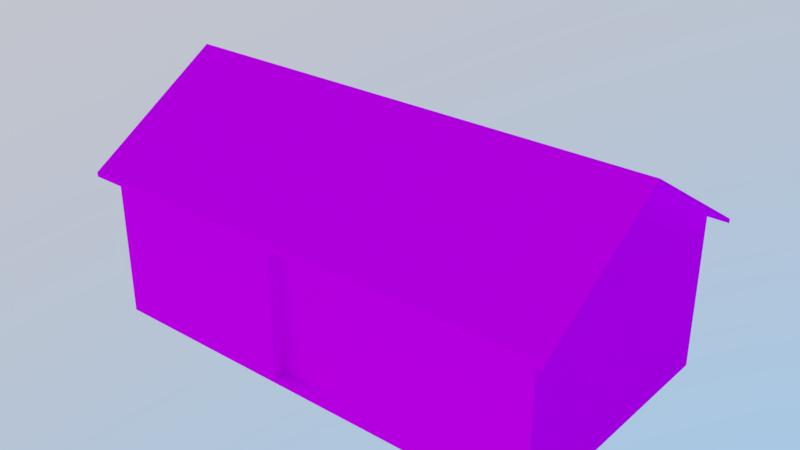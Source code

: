 # Source: residencia_de_taipa.blend  (saved by Blender 2.79.0; exported with 4.5.12 LTS)
import bpy
from mathutils import Matrix  # noqa: F401  (used for matrix-valued properties, if any)

bpy.ops.wm.read_factory_settings(use_empty=True)
scene = bpy.context.scene
scene.name = 'Scene'

# ---- collections
col_collection_1 = bpy.data.collections.new('Collection 1'); scene.collection.children.link(col_collection_1)

# ---- images (referenced by path relative to the original .blend; pixels are not part of the script)
import os
ASSET_DIR = os.environ.get("B2B_ASSET_DIR", "")  # directory of the original .blend (textures are referenced by path, not embedded)
HERE = os.path.dirname(os.path.abspath(__file__))  # packed textures are extracted next to this script under _unpacked/

def load_image(name, relpath, width, height, colorspace="sRGB"):
    """Load a texture the original file referenced (path relative to the .blend, or extracted next to this script)."""
    p = next((c for c in (os.path.join(HERE, relpath), os.path.join(ASSET_DIR, relpath)) if relpath and os.path.exists(c)), "")
    if p:
        img = bpy.data.images.load(p, check_existing=True)
        img.name = name
    else:  # same state as the original file: an image datablock whose file is absent (Cycles renders it pink)
        img = bpy.data.images.new(name, width, height)
        img.source = "FILE"
        img.filepath = "//" + (relpath or name)
    img.colorspace_settings.name = colorspace
    return img
img_residencia_de_taipa_png = load_image('residencia de taipa.png', 'Texturas/residencia de taipa.png', 1024, 1024, 'sRGB')
img_residencia_de_taipa_resdienciadetaipa_albedotransparency_png = load_image('residencia de taipa_ResdienciaDeTaipa_AlbedoTransparency.png', 'Texturas/ResidenciaDeTaipa.png', 1024, 1024, 'sRGB')

# ---- materials (node trees are filled in below, after node groups)
mat_residenciadetaipa = bpy.data.materials.new('ResidenciaDeTaipa')
mat_residenciadetaipa.alpha_threshold = 0.0
mat_residenciadetaipa.roughness = 0.5
mat_resdienciadetaipa = bpy.data.materials.new('ResdienciaDeTaipa')
mat_resdienciadetaipa.alpha_threshold = 0.0
mat_resdienciadetaipa.roughness = 0.5

# ---- material node trees
mat_residenciadetaipa.use_nodes = True; mat_residenciadetaipa.node_tree.nodes.clear()
_N = mat_residenciadetaipa.node_tree.nodes; _L = mat_residenciadetaipa.node_tree.links
n0 = _N.new('ShaderNodeOutputMaterial'); n0.name = 'Material Output'; n0.location = (300, 300)
n1 = _N.new('ShaderNodeBsdfDiffuse'); n1.name = 'Diffuse BSDF'; n1.location = (10, 300)
n2 = _N.new('ShaderNodeTexImage'); n2.name = 'Image Texture'; n2.location = (-240, 306)
n2.width = 140
n2.image = img_residencia_de_taipa_png
_L.new(n1.outputs[0], n0.inputs[0])
_L.new(n2.outputs[0], n1.inputs[0])
n0.is_active_output = True
mat_resdienciadetaipa.use_nodes = True; mat_resdienciadetaipa.node_tree.nodes.clear()
_N = mat_resdienciadetaipa.node_tree.nodes; _L = mat_resdienciadetaipa.node_tree.links
n0 = _N.new('ShaderNodeOutputMaterial'); n0.name = 'Material Output'; n0.location = (300, 300)
n1 = _N.new('ShaderNodeBsdfDiffuse'); n1.name = 'Diffuse BSDF'; n1.location = (145, 371)
n2 = _N.new('ShaderNodeTexImage'); n2.name = 'Image Texture'; n2.location = (-403, 215)
n2.width = 140
n2.image = img_residencia_de_taipa_resdienciadetaipa_albedotransparency_png
_L.new(n1.outputs[0], n0.inputs[0])
_L.new(n2.outputs[0], n1.inputs[0])
n0.is_active_output = True

# ---- world
world_world = bpy.data.worlds.new('World'); scene.world = world_world
world_world.use_nodes = True; world_world.node_tree.nodes.clear()
_N = world_world.node_tree.nodes; _L = world_world.node_tree.links
n0 = _N.new('ShaderNodeOutputWorld'); n0.name = 'World Output'; n0.location = (300, 300)
n1 = _N.new('ShaderNodeBackground'); n1.name = 'Background'; n1.location = (10, 300)
n1.inputs[1].default_value = 3.3
n2 = _N.new('ShaderNodeTexSky'); n2.name = 'Sky Texture'; n2.location = (-190, 300)
n2.sky_type = 'HOSEK_WILKIE'
n2.sun_direction = (-0.2887, -0.1715, 0.9419)
n2.turbidity = 6.0
n2.ground_albedo = 0.4834
n2.sun_elevation = 1.571
_L.new(n1.outputs[0], n0.inputs[0])
_L.new(n2.outputs[0], n1.inputs[0])
n0.is_active_output = True
world_world.color = (0.05088, 0.05088, 0.05088)
world_world.use_sun_shadow = False
world_world.sun_shadow_jitter_overblur = 0.0
world_world.cycles.sampling_method = 'MANUAL'

# ---- meshes
me_cube_002 = bpy.data.meshes.new('Cube.002')
me_cube_002.from_pydata([(-0.4047, -1.829, 0.7718), (-3.027, -2.005, -1.223), (-3.027, -2.005, 0.8345), (-3.027, 1.485, -1.223), (-3.027, 1.485, 0.8345), (3.199, -2.005, -1.223), (3.199, -2.005, 0.8345), (3.199, 1.485, -1.223), (3.199, 1.485, 0.8345), (-3.027, -0.26, 1.911), (3.199, -0.26, 1.911), (-1.989, 1.485, -0.3792), (-1.089, 1.485, -0.3792), (-1.089, 1.485, 0.4428), (-1.989, 1.485, 0.4428), (0.8863, 1.485, 0.4428), (0.8863, 1.485, -0.3792), (1.786, 1.485, -0.3792), (1.786, 1.485, 0.4428), (-0.2618, 1.485, -1.223), (-1.989, 1.389, -0.3792), (-1.089, 1.389, -0.3792), (-1.089, 1.389, 0.4428), (-1.989, 1.389, 0.4428), (0.8863, 1.389, 0.4428), (0.8863, 1.389, -0.3792), (1.786, 1.389, -0.3792), (1.786, 1.389, 0.4428), (6.632e-05, 1.485, 0.8345), (-0.4047, -1.829, -1.175), (-0.4047, -2.005, -1.223), (-0.4047, -2.005, 0.8345), (-0.4047, -2.005, 0.7718), (-0.4047, -2.005, -1.175), (0.5761, -2.005, -1.223), (0.5761, -1.829, -1.175), (0.5761, -2.005, 0.7718), (0.5761, -2.005, 0.8345), (0.5761, -2.005, -1.175), (0.5761, -1.829, 0.7718)], [], [(35, 38, 36, 39), (1, 2, 4, 3), (16, 19, 12), (7, 8, 6, 5), (36, 5, 6), (21, 20, 23, 22), (33, 29, 0, 32), (38, 34, 5), (10, 6, 8), (4, 2, 9), (6, 37, 36), (18, 8, 7, 17), (19, 3, 11, 12), (13, 12, 21, 22), (14, 11, 3, 4), (15, 16, 12, 13), (11, 14, 23, 20), (24, 27, 26, 25), (13, 14, 4, 28), (19, 16, 17, 7), (15, 18, 27, 24), (17, 16, 25, 26), (14, 13, 22, 23), (12, 11, 20, 21), (18, 17, 26, 27), (16, 15, 24, 25), (28, 8, 18, 15), (15, 13, 28), (39, 36, 32, 0), (32, 31, 2), (30, 33, 1), (33, 32, 1), (1, 32, 2), (36, 38, 5), (30, 34, 38, 33), (31, 32, 36, 37), (29, 33, 38, 35), (29, 35, 39, 0)])
_uv = me_cube_002.uv_layers.new(name='UVMap')
_uv.uv.foreach_set('vector', [0.9753, 0.001218, 0.9987, 0.001218, 0.9987, 0.2383, 0.9753, 0.2383, 0.9726, 0.8534, 0.6985, 0.8534, 0.6985, 0.4285, 0.9726, 0.4285, 0.3905, 0.4777, 0.2781, 0.3379, 0.3905, 0.2372, 0.9726, 0.4261, 0.6985, 0.4261, 0.6985, 0.001218, 0.9726, 0.001218, 0.2671, 0.3205, 0.001333, 0.001218, 0.2755, 0.001218, 0.2442, 0.7617, 0.2442, 0.8713, 0.1347, 0.8713, 0.1347, 0.7617, 0.9987, 0.4778, 0.9753, 0.4778, 0.9753, 0.2407, 0.9987, 0.2407, 0.00767, 0.3205, 0.001333, 0.3205, 0.001333, 0.001218, 0.555, 0.2136, 0.6985, 0.001218, 0.6985, 0.4261, 0.6985, 0.4285, 0.6985, 0.8534, 0.555, 0.6409, 0.2755, 0.001218, 0.2755, 0.3205, 0.2671, 0.3205, 0.5001, 0.5873, 0.5523, 0.7593, 0.2781, 0.7593, 0.3905, 0.5873, 0.2781, 0.3379, 0.2781, 0.001218, 0.3905, 0.1276, 0.3905, 0.2372, 0.5014, 0.7617, 0.5014, 0.8618, 0.4886, 0.8618, 0.4886, 0.7617, 0.5001, 0.1276, 0.3905, 0.1276, 0.2781, 0.001218, 0.5523, 0.001218, 0.5001, 0.4777, 0.3905, 0.4777, 0.3905, 0.2372, 0.5001, 0.2372, 0.5195, 0.8618, 0.5195, 0.7617, 0.5323, 0.7617, 0.5323, 0.8618, 0.2469, 0.8713, 0.2469, 0.7617, 0.3565, 0.7617, 0.3565, 0.8713, 0.5001, 0.2372, 0.5001, 0.1276, 0.5523, 0.001218, 0.5523, 0.3698, 0.2781, 0.3379, 0.3905, 0.4777, 0.3905, 0.5873, 0.2781, 0.7593, 0.4577, 0.8713, 0.4577, 0.7617, 0.4705, 0.7617, 0.4705, 0.8713, 0.455, 0.7617, 0.455, 0.8713, 0.4422, 0.8713, 0.4422, 0.7617, 0.4113, 0.8713, 0.4113, 0.7617, 0.4241, 0.7617, 0.4241, 0.8713, 0.4395, 0.7617, 0.4395, 0.8713, 0.4267, 0.8713, 0.4267, 0.7617, 0.504, 0.8618, 0.504, 0.7617, 0.5168, 0.7617, 0.5168, 0.8618, 0.4731, 0.8618, 0.4731, 0.7617, 0.4859, 0.7617, 0.4859, 0.8618, 0.5523, 0.3698, 0.5523, 0.7593, 0.5001, 0.5873, 0.5001, 0.4777, 0.5001, 0.4777, 0.5001, 0.2372, 0.5523, 0.3698, 0.4086, 0.8811, 0.3852, 0.8811, 0.3852, 0.7617, 0.4086, 0.7617, 0.2671, 0.44, 0.2755, 0.44, 0.2755, 0.7593, 0.001333, 0.44, 0.00767, 0.44, 0.001333, 0.7593, 0.00767, 0.44, 0.2671, 0.44, 0.001333, 0.7593, 0.001333, 0.7593, 0.2671, 0.44, 0.2755, 0.7593, 0.2671, 0.3205, 0.00767, 0.3205, 0.001333, 0.001218, 0.001333, 0.44, 0.001333, 0.3205, 0.00767, 0.3205, 0.00767, 0.44, 0.2755, 0.44, 0.2671, 0.44, 0.2671, 0.3205, 0.2755, 0.3205, 0.3591, 0.7617, 0.3825, 0.7617, 0.3825, 0.8811, 0.3591, 0.8811, 0.132, 0.9988, 0.001333, 0.9988, 0.001333, 0.7617, 0.132, 0.7617])
_uv.active_render = True
_uv = me_cube_002.uv_layers.new(name='UVMap.001')
_uv.uv.foreach_set('vector', [0.899, 0.8937, 0.899, 0.8431, 0.701, 0.8431, 0.701, 0.8937, 0.799, 0.001001, 0.601, 0.001001, 0.601, 0.4201, 0.799, 0.4201, 0.899, 0.8967, 0.899, 0.999, 0.802, 0.999, 0.399, 0.2095, 0.399, 0.001001, 0.001001, 0.001001, 0.001001, 0.2095, 0.801, 0.2095, 0.999, 0.001001, 0.201, 0.6306, 0.699, 0.8431, 0.601, 0.8431, 0.601, 0.9464, 0.699, 0.9464, 0.949, 0.2115, 0.901, 0.2115, 0.901, 0.4201, 0.949, 0.4201, 0.001001, 0.5268, 0.199, 0.5268, 0.999, 0.001001, 0.799, 0.8411, 0.799, 0.6336, 0.602, 0.8411, 0.601, 0.8401, 0.798, 0.6326, 0.601, 0.6326, 0.201, 0.6306, 0.3005, 0.6306, 0.801, 0.2095, 0.399, 0.6326, 0.201, 0.6326, 0.201, 0.8411, 0.399, 0.8411, 0.401, 0.9464, 0.599, 0.9464, 0.599, 0.8431, 0.401, 0.8431, 0.949, 0.9464, 0.949, 0.8431, 0.901, 0.8431, 0.901, 0.9464, 0.201, 0.9464, 0.399, 0.9464, 0.399, 0.8431, 0.201, 0.8431, 0.899, 0.4221, 0.801, 0.4221, 0.801, 0.6306, 0.899, 0.6306, 0.401, 0.999, 0.499, 0.999, 0.499, 0.9484, 0.401, 0.9484, 0.799, 0.8957, 0.701, 0.8957, 0.701, 0.999, 0.799, 0.999, 0.899, 0.4201, 0.899, 0.2115, 0.801, 0.2115, 0.801, 0.4201, 0.799, 0.4221, 0.601, 0.4221, 0.601, 0.6306, 0.799, 0.6306, 0.001001, 0.999, 0.099, 0.999, 0.099, 0.9484, 0.001001, 0.9484, 0.949, 0.8411, 0.949, 0.7378, 0.901, 0.7378, 0.901, 0.8411, 0.201, 0.999, 0.299, 0.999, 0.299, 0.9484, 0.201, 0.9484, 0.949, 0.6306, 0.949, 0.5273, 0.901, 0.5273, 0.901, 0.6306, 0.301, 0.999, 0.399, 0.999, 0.399, 0.9484, 0.301, 0.9484, 0.949, 0.7358, 0.949, 0.6326, 0.901, 0.6326, 0.901, 0.7358, 0.001001, 0.9464, 0.199, 0.9464, 0.199, 0.8431, 0.001001, 0.8431, 0.898, 0.8957, 0.801, 0.998, 0.801, 0.8957, 0.1745, 0.999, 0.1745, 0.9484, 0.15, 0.9484, 0.15, 0.999, 0.4, 0.4221, 0.4, 0.6306, 0.599, 0.8411, 0.199, 0.6316, 0.401, 0.6326, 0.199, 0.8411, 0.401, 0.6326, 0.4, 0.4221, 0.199, 0.8411, 0.199, 0.8411, 0.4, 0.4221, 0.599, 0.8411, 0.801, 0.2095, 0.001001, 0.5268, 0.999, 0.001001, 0.199, 0.6316, 0.199, 0.5268, 0.001001, 0.5268, 0.001001, 0.6316, 0.4, 0.6306, 0.4, 0.4221, 0.3005, 0.4221, 0.3005, 0.6306, 0.949, 0.4737, 0.901, 0.4737, 0.901, 0.4995, 0.949, 0.4995, 0.85, 0.6326, 0.8255, 0.6326, 0.8255, 0.8411, 0.85, 0.8411])
me_cube_002.materials.append(mat_residenciadetaipa)
me_cube_002.use_remesh_preserve_volume = False
me_cube_002.use_remesh_preserve_attributes = False
me_cube_002.use_mirror_vertex_groups = False
me_cube_002.update()
me_cube_000 = bpy.data.meshes.new('Cube.000')
me_cube_000.from_pydata([(-0.4047, -1.829, 0.7718), (-3.027, -2.005, -1.223), (-3.027, -2.005, 0.8345), (-3.027, 1.485, -1.223), (-3.027, 1.485, 0.8345), (3.199, -2.005, -1.223), (3.199, -2.005, 0.8345), (3.199, 1.485, -1.223), (3.199, 1.485, 0.8345), (-3.027, -0.26, 1.911), (3.199, -0.26, 1.911), (-1.989, 1.485, -0.3792), (-1.089, 1.485, -0.3792), (-1.089, 1.485, 0.4428), (-1.989, 1.485, 0.4428), (0.8863, 1.485, 0.4428), (0.8863, 1.485, -0.3792), (1.786, 1.485, -0.3792), (1.786, 1.485, 0.4428), (-0.2618, 1.485, -1.223), (-1.989, 1.389, -0.3792), (-1.089, 1.389, -0.3792), (-1.089, 1.389, 0.4428), (-1.989, 1.389, 0.4428), (0.8863, 1.389, 0.4428), (0.8863, 1.389, -0.3792), (1.786, 1.389, -0.3792), (1.786, 1.389, 0.4428), (6.632e-05, 1.485, 0.8345), (-0.4047, -1.829, -1.175), (-0.4047, -2.005, -1.223), (-0.4047, -2.005, 0.8345), (-0.4047, -2.005, 0.7718), (-0.4047, -2.005, -1.175), (0.5761, -2.005, -1.223), (0.5761, -1.829, -1.175), (0.5761, -2.005, 0.7718), (0.5761, -2.005, 0.8345), (0.5761, -2.005, -1.175), (0.5761, -1.829, 0.7718)], [], [(35, 38, 36, 39), (1, 2, 4, 3), (16, 19, 12), (7, 8, 6, 5), (36, 5, 6), (21, 20, 23, 22), (33, 29, 0, 32), (38, 34, 5), (10, 6, 8), (4, 2, 9), (6, 37, 36), (18, 8, 7, 17), (19, 3, 11, 12), (13, 12, 21, 22), (14, 11, 3, 4), (15, 16, 12, 13), (11, 14, 23, 20), (24, 27, 26, 25), (13, 14, 4, 28), (19, 16, 17, 7), (15, 18, 27, 24), (17, 16, 25, 26), (14, 13, 22, 23), (12, 11, 20, 21), (18, 17, 26, 27), (16, 15, 24, 25), (28, 8, 18, 15), (15, 13, 28), (39, 36, 32, 0), (32, 31, 2), (30, 33, 1), (33, 32, 1), (1, 32, 2), (36, 38, 5), (30, 34, 38, 33), (31, 32, 36, 37), (29, 33, 38, 35), (29, 35, 39, 0)])
_uv = me_cube_000.uv_layers.new(name='UVMap')
_uv.uv.foreach_set('vector', [0.0199, 0.2693, 0.01086, 0.2693, 0.01086, 0.1691, 0.0199, 0.1691, 0.9999, 6.722e-05, 0.9999, 0.1059, 0.8204, 0.1059, 0.8204, 6.767e-05, 0.619, 0.04347, 0.6781, 6.796e-05, 0.7206, 0.04347, 0.5, 6.828e-05, 0.5, 0.1059, 0.3204, 0.1059, 0.3204, 6.865e-05, 0.1855, 0.1027, 0.3204, 6.865e-05, 0.3204, 0.1059, 0.8238, 0.4261, 0.8238, 0.5817, 0.6818, 0.5817, 0.6818, 0.4261, 0.01086, 0.3197, 0.0199, 0.3197, 0.0199, 0.4199, 0.01086, 0.4199, 0.1855, 0.002515, 0.1855, 6.82e-05, 0.3204, 6.865e-05, 0.4102, 0.1613, 0.3204, 0.1059, 0.5, 0.1059, 0.8204, 0.1059, 0.9999, 0.1059, 0.9102, 0.1613, 0.3204, 0.1059, 0.1855, 0.1059, 0.1855, 0.1027, 0.5727, 0.08578, 0.5, 0.1059, 0.5, 6.828e-05, 0.5727, 0.04347, 0.6781, 6.796e-05, 0.8204, 6.767e-05, 0.767, 0.04347, 0.7206, 0.04347, 0.02004, 0.1651, 0.06234, 0.1651, 0.06234, 0.17, 0.02004, 0.17, 0.767, 0.08578, 0.767, 0.04347, 0.8204, 6.767e-05, 0.8204, 0.1059, 0.619, 0.08578, 0.619, 0.04347, 0.7206, 0.04347, 0.7206, 0.08578, 0.1087, 0.1651, 0.151, 0.1651, 0.151, 0.17, 0.1087, 0.17, 0.8243, 0.4261, 0.9798, 0.4261, 0.9798, 0.5682, 0.8243, 0.5682, 0.7206, 0.08578, 0.767, 0.08578, 0.8204, 0.1059, 0.6646, 0.1059, 0.6781, 6.796e-05, 0.619, 0.04347, 0.5727, 0.04347, 0.5, 6.828e-05, 0.1509, 0.1701, 0.1972, 0.1701, 0.1972, 0.1751, 0.1509, 0.1751, 0.06234, 0.1701, 0.1086, 0.1701, 0.1086, 0.1751, 0.06234, 0.1751, 0.151, 0.1651, 0.1973, 0.1651, 0.1973, 0.17, 0.151, 0.17, 0.06234, 0.1651, 0.1087, 0.1651, 0.1087, 0.17, 0.06234, 0.17, 0.02004, 0.1701, 0.06234, 0.1701, 0.06234, 0.1751, 0.02004, 0.1751, 0.1086, 0.1701, 0.1509, 0.1701, 0.1509, 0.1751, 0.1086, 0.1751, 0.6646, 0.1059, 0.5, 0.1059, 0.5727, 0.08578, 0.619, 0.08578, 0.619, 0.08578, 0.7206, 0.08578, 0.6646, 0.1059, 0.0199, 0.1691, 0.01086, 0.1691, 0.01086, 0.1186, 0.0199, 0.1186, 0.135, 0.1027, 0.135, 0.1059, 6.729e-05, 0.1059, 0.135, 6.801e-05, 0.135, 0.002515, 6.741e-05, 6.764e-05, 0.135, 0.002515, 0.135, 0.1027, 6.741e-05, 6.764e-05, 6.741e-05, 6.764e-05, 0.135, 0.1027, 6.729e-05, 0.1059, 0.1855, 0.1027, 0.1855, 0.002515, 0.3204, 6.865e-05, 0.135, 6.801e-05, 0.1855, 6.82e-05, 0.1855, 0.002515, 0.135, 0.002515, 0.135, 0.1059, 0.135, 0.1027, 0.1855, 0.1027, 0.1855, 0.1059, 0.0199, 0.3197, 0.01086, 0.3197, 0.01086, 0.2693, 0.0199, 0.2693, 0.491, 0.3024, 0.491, 0.133, 0.8274, 0.133, 0.8274, 0.3024])
_uv.active_render = True
_uv = me_cube_000.uv_layers.new(name='UVMap.001')
_uv.uv.foreach_set('vector', [0.899, 0.8937, 0.899, 0.8431, 0.701, 0.8431, 0.701, 0.8937, 0.799, 0.001001, 0.601, 0.001001, 0.601, 0.4201, 0.799, 0.4201, 0.899, 0.8967, 0.899, 0.999, 0.802, 0.999, 0.399, 0.2095, 0.399, 0.001001, 0.001001, 0.001001, 0.001001, 0.2095, 0.801, 0.2095, 0.999, 0.001001, 0.201, 0.6306, 0.699, 0.8431, 0.601, 0.8431, 0.601, 0.9464, 0.699, 0.9464, 0.949, 0.2115, 0.901, 0.2115, 0.901, 0.4201, 0.949, 0.4201, 0.001001, 0.5268, 0.199, 0.5268, 0.999, 0.001001, 0.799, 0.8411, 0.799, 0.6336, 0.602, 0.8411, 0.601, 0.8401, 0.798, 0.6326, 0.601, 0.6326, 0.201, 0.6306, 0.3005, 0.6306, 0.801, 0.2095, 0.399, 0.6326, 0.201, 0.6326, 0.201, 0.8411, 0.399, 0.8411, 0.401, 0.9464, 0.599, 0.9464, 0.599, 0.8431, 0.401, 0.8431, 0.949, 0.9464, 0.949, 0.8431, 0.901, 0.8431, 0.901, 0.9464, 0.201, 0.9464, 0.399, 0.9464, 0.399, 0.8431, 0.201, 0.8431, 0.899, 0.4221, 0.801, 0.4221, 0.801, 0.6306, 0.899, 0.6306, 0.401, 0.999, 0.499, 0.999, 0.499, 0.9484, 0.401, 0.9484, 0.799, 0.8957, 0.701, 0.8957, 0.701, 0.999, 0.799, 0.999, 0.899, 0.4201, 0.899, 0.2115, 0.801, 0.2115, 0.801, 0.4201, 0.799, 0.4221, 0.601, 0.4221, 0.601, 0.6306, 0.799, 0.6306, 0.001001, 0.999, 0.099, 0.999, 0.099, 0.9484, 0.001001, 0.9484, 0.949, 0.8411, 0.949, 0.7378, 0.901, 0.7378, 0.901, 0.8411, 0.201, 0.999, 0.299, 0.999, 0.299, 0.9484, 0.201, 0.9484, 0.949, 0.6306, 0.949, 0.5273, 0.901, 0.5273, 0.901, 0.6306, 0.301, 0.999, 0.399, 0.999, 0.399, 0.9484, 0.301, 0.9484, 0.949, 0.7358, 0.949, 0.6326, 0.901, 0.6326, 0.901, 0.7358, 0.001001, 0.9464, 0.199, 0.9464, 0.199, 0.8431, 0.001001, 0.8431, 0.898, 0.8957, 0.801, 0.998, 0.801, 0.8957, 0.1745, 0.999, 0.1745, 0.9484, 0.15, 0.9484, 0.15, 0.999, 0.4, 0.4221, 0.4, 0.6306, 0.599, 0.8411, 0.199, 0.6316, 0.401, 0.6326, 0.199, 0.8411, 0.401, 0.6326, 0.4, 0.4221, 0.199, 0.8411, 0.199, 0.8411, 0.4, 0.4221, 0.599, 0.8411, 0.801, 0.2095, 0.001001, 0.5268, 0.999, 0.001001, 0.199, 0.6316, 0.199, 0.5268, 0.001001, 0.5268, 0.001001, 0.6316, 0.4, 0.6306, 0.4, 0.4221, 0.3005, 0.4221, 0.3005, 0.6306, 0.949, 0.4737, 0.901, 0.4737, 0.901, 0.4995, 0.949, 0.4995, 0.85, 0.6326, 0.8255, 0.6326, 0.8255, 0.8411, 0.85, 0.8411])
me_cube_000.materials.append(mat_resdienciadetaipa)
me_cube_000.use_remesh_preserve_volume = False
me_cube_000.use_remesh_preserve_attributes = False
me_cube_000.use_mirror_vertex_groups = False
me_cube_000.update()
me_cube_001 = bpy.data.meshes.new('Cube.001')
me_cube_001.from_pydata([(-3.312, -1.924, -0.3814), (3.312, -1.924, -0.3814), (-3.312, -6.583e-06, 0.8048), (3.312, -6.583e-06, 0.8048), (-3.312, 1.923, -0.3814), (3.312, 1.923, -0.3814), (-3.312, -1.924, -0.4388), (3.312, -1.924, -0.4388), (-3.312, -6.583e-06, 0.7473), (3.312, -6.583e-06, 0.7473), (-3.312, 1.923, -0.4389), (3.312, 1.923, -0.4389), (3.113, 1.745, -0.3295), (-3.113, 1.745, -0.3295), (-3.113, 1.309e-05, 0.7473), (-3.113, -1.745, -0.3295), (3.113, -1.745, -0.3295), (3.113, 1.309e-05, 0.7473)], [], [(0, 1, 3, 2), (2, 3, 5, 4), (5, 3, 9, 11), (2, 4, 10, 8), (3, 1, 7, 9), (0, 2, 8, 6), (4, 5, 11, 10), (1, 0, 6, 7), (9, 7, 16, 17), (12, 11, 9, 17), (10, 11, 12, 13), (8, 10, 13, 14), (6, 8, 14, 15), (7, 6, 15, 16)])
_uv = me_cube_001.uv_layers.new(name='UVMap')
_uv.uv.foreach_set('vector', [0.8439, 0.5382, 4.156, 0.5382, 4.156, 1.5, 0.8439, 1.5, 0.8439, 0.5, 4.156, 0.5, 4.156, 1.462, 0.8439, 1.462, 0.4617, 0.9884, -0.5, 1.581, -0.5, 1.553, 0.4617, 0.9596, 0.5, 0.5815, 1.462, -0.01164, 1.462, -0.04037, 0.5, 0.5527, 0.5, 0.5815, -0.4618, -0.01163, -0.4618, -0.04036, 0.5, 0.5527, 0.5382, 0.9884, 1.5, 1.581, 1.5, 1.553, 0.5382, 0.9596, 0.8439, 0.9884, 4.156, 0.9884, 4.156, 0.9596, 0.8439, 0.9596, 0.1561, 0.9884, -3.156, 0.9884, -3.156, 0.9596, 0.1561, 0.9596, 0.1561, 0.5, 0.1561, -0.4618, 0.05647, -0.3723, 0.05647, 0.5, 0.05647, 0.3723, 0.1561, 0.4617, 0.1561, -0.5, 0.05647, -0.5, 0.8439, 0.4617, 4.156, 0.4617, 4.056, 0.3723, 0.9435, 0.3723, 0.8439, 0.5, 0.8439, 1.462, 0.9435, 1.372, 0.9435, 0.5, 0.8439, 0.5382, 0.8439, 1.5, 0.9435, 1.5, 0.9435, 0.6277, 0.1561, 0.5382, -3.156, 0.5382, -3.056, 0.6277, 0.05647, 0.6277])
_uv.active_render = True
_uv = me_cube_001.uv_layers.new(name='UVMap.001')
_uv.uv.foreach_set('vector', [0.0, 0.0, 0.0, 0.0, 0.0, 0.0, 0.0, 0.0, 0.0, 0.0, 0.0, 0.0, 0.0, 0.0, 0.0, 0.0, 0.0, 0.0, 0.0, 0.0, 0.0, 0.0, 0.0, 0.0, 0.0, 0.0, 0.0, 0.0, 0.0, 0.0, 0.0, 0.0, 0.0, 0.0, 0.0, 0.0, 0.0, 0.0, 0.0, 0.0, 0.0, 0.0, 0.0, 0.0, 0.0, 0.0, 0.0, 0.0, 0.0, 0.0, 0.0, 0.0, 0.0, 0.0, 0.0, 0.0, 0.0, 0.0, 0.0, 0.0, 0.0, 0.0, 0.0, 0.0, 0.0, 0.0, 0.0, 0.0, 0.0, 0.0, 0.0, 0.0, 0.0, 0.0, 0.0, 0.0, 0.0, 0.0, 0.0, 0.0, 0.0, 0.0, 0.0, 0.0, 0.0, 0.0, 0.0, 0.0, 0.0, 0.0, 0.0, 0.0, 0.0, 0.0, 0.0, 0.0, 0.0, 0.0, 0.0, 0.0, 0.0, 0.0, 0.0, 0.0, 0.0, 0.0, 0.0, 0.0, 0.0, 0.0, 0.0, 0.0])
me_cube_001.materials.append(mat_resdienciadetaipa)
me_cube_001.use_remesh_preserve_volume = False
me_cube_001.use_remesh_preserve_attributes = False
me_cube_001.use_mirror_vertex_groups = False
me_cube_001.update()

# ---- objects
ob_residenciadetaipa = bpy.data.objects.new('ResidenciaDeTaipa', me_cube_002)
ob_casanaousar = bpy.data.objects.new('CasaNAOUSAR', me_cube_000)
ob_telhadopalha = bpy.data.objects.new('TelhadoPALHA', me_cube_001)

# ---- transforms, parenting, visibility, modifiers, constraints
ob_residenciadetaipa.location = (-0.08573, 0.26, 0.1941)
ob_residenciadetaipa.lineart.crease_threshold = 0.0
ob_casanaousar.location = (-0.08573, 0.26, 0.1941)
ob_casanaousar.hide_viewport = True
ob_casanaousar.hide_select = True
ob_casanaousar.hide_render = True
ob_casanaousar.lineart.crease_threshold = 0.0
ob_telhadopalha.location = (0.0, -1.309e-05, 1.358)
ob_telhadopalha.lineart.crease_threshold = 0.0

# ---- collection membership
col_collection_1.objects.link(ob_residenciadetaipa)
col_collection_1.objects.link(ob_casanaousar)
col_collection_1.objects.link(ob_telhadopalha)

# ---- scene / render settings (as saved in the file)
scene.frame_start = 1; scene.frame_end = 250; scene.frame_set(1)
scene.render.engine = 'CYCLES'
scene.render.resolution_percentage = 50
scene.render.dither_intensity = 0.0
scene.cycles.use_denoising = False
scene.cycles.samples = 256
scene.cycles.sampling_pattern = 'TABULATED_SOBOL'
scene.cycles.use_adaptive_sampling = False
scene.cycles.use_light_tree = False
scene.cycles.blur_glossy = 0.0
scene.cycles.sample_clamp_indirect = 0.0
scene.cycles.bake_type = 'ENVIRONMENT'
scene.view_settings.view_transform = 'Standard'
bpy.context.view_layer.update()

# ---- added for rendering (the .blend has no active camera): camera
cam_auto = bpy.data.cameras.new('AutoCamera')
cam_auto.lens = 50.0
cam_auto.sensor_width = 36.0
cam_auto.clip_end = 1000.0
ob_auto_camera = bpy.data.objects.new('AutoCamera', cam_auto)
scene.collection.objects.link(ob_auto_camera)
ob_auto_camera.location = (7.67804, -9.21366, 6.70957)
ob_auto_camera.rotation_euler = (1.09748, -7.21219e-08, 0.694738)
scene.camera = ob_auto_camera
bpy.context.view_layer.update()
